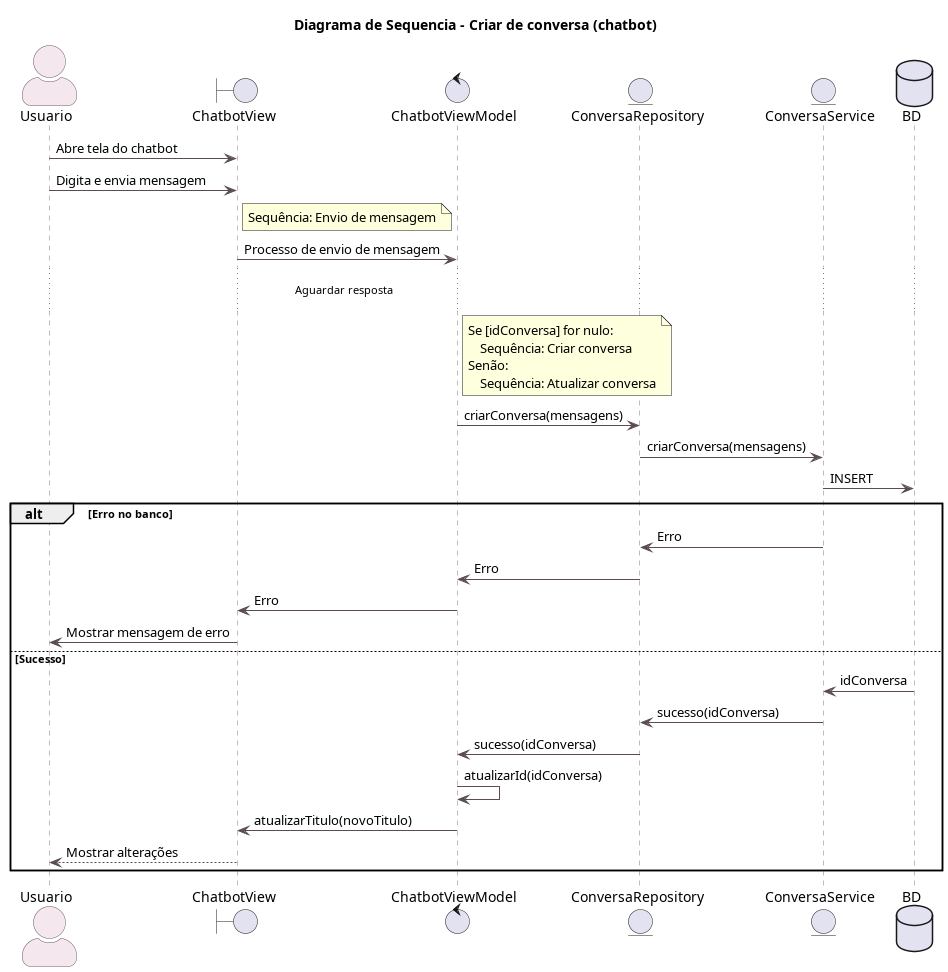

The diagram above was rendered by PlantUML. Its source (embedded in the PNG):
@startuml Diagrama de Sequencia - Criar de conversa (chatbot)

title Diagrama de Sequencia - Criar de conversa (chatbot)

skinparam backgroundColor white
skinparam actorStyle awesome
skinparam sequence {
    ArrowColor #5B4B54
    LifeLineBorderColor #8B7380
    LifeLineBackgroundColor #F8F2F5
    ParticipantBorderColor #8B7380
    ParticipantBackgroundColor #FDF7FA
    ActorBorderColor #6C5562
    ActorBackgroundColor #F4E8EE
}

actor Usuario as u

boundary ChatbotView as cv
control ChatbotViewModel as cvm
entity ConversaRepository as cr
entity ConversaService as cs
database BD


u -> cv : Abre tela do chatbot
u -> cv : Digita e envia mensagem
note right of cv
Sequência: Envio de mensagem
endnote
cv -> cvm : Processo de envio de mensagem
' Por favor NÃO APAGUE o espaço em branco entre "resposta" e "..."
' Ele é necessário para centralizar corretamente o texto no diagrama
...Aguardar resposta                                                                                            ...
note right of cvm
Se [idConversa] for nulo:
    Sequência: Criar conversa
Senão:
    Sequência: Atualizar conversa
endnote
cvm -> cr : criarConversa(mensagens)
cr -> cs : criarConversa(mensagens)
cs -> BD : INSERT
alt Erro no banco
    cs -> cr : Erro
    cr -> cvm : Erro
    cvm -> cv : Erro
    cv -> u : Mostrar mensagem de erro
else Sucesso
    BD -> cs : idConversa
    cs -> cr : sucesso(idConversa)
    cr -> cvm : sucesso(idConversa)
    cvm -> cvm : atualizarId(idConversa)
    cvm -> cv : atualizarTitulo(novoTitulo)
    cv --> u : Mostrar alterações
end
@enduml